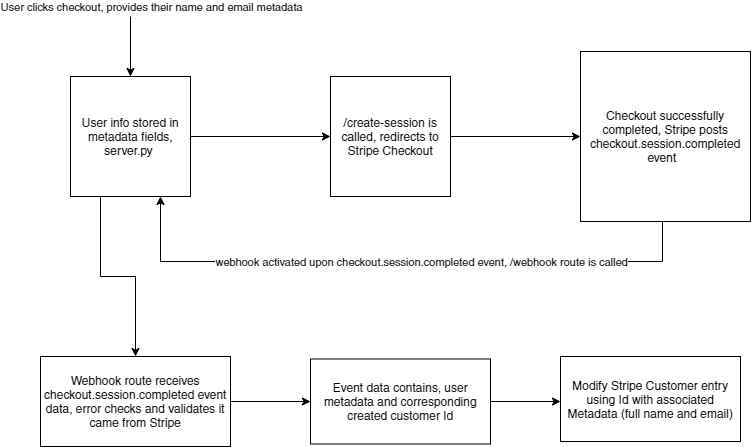

The diagram above was exported from draw.io. Its source (the exported page's mxGraphModel, read from the mxfile embedded in the PNG):
<mxGraphModel dx="1422" dy="762" grid="1" gridSize="10" guides="1" tooltips="1" connect="1" arrows="1" fold="1" page="1" pageScale="1" pageWidth="850" pageHeight="1100" math="0" shadow="0">
  <root>
    <mxCell id="0" />
    <mxCell id="1" parent="0" />
    <mxCell id="RV0YSXdZQQtdazcDGght-3" style="edgeStyle=orthogonalEdgeStyle;rounded=0;orthogonalLoop=1;jettySize=auto;html=1;entryX=0;entryY=0.5;entryDx=0;entryDy=0;" edge="1" parent="1" source="RV0YSXdZQQtdazcDGght-1" target="RV0YSXdZQQtdazcDGght-4">
      <mxGeometry relative="1" as="geometry">
        <mxPoint x="320" y="320" as="targetPoint" />
      </mxGeometry>
    </mxCell>
    <mxCell id="RV0YSXdZQQtdazcDGght-14" style="edgeStyle=orthogonalEdgeStyle;rounded=0;orthogonalLoop=1;jettySize=auto;html=1;exitX=0.25;exitY=1;exitDx=0;exitDy=0;entryX=0.5;entryY=0;entryDx=0;entryDy=0;" edge="1" parent="1" source="RV0YSXdZQQtdazcDGght-1" target="RV0YSXdZQQtdazcDGght-15">
      <mxGeometry relative="1" as="geometry">
        <mxPoint x="110" y="370" as="targetPoint" />
      </mxGeometry>
    </mxCell>
    <mxCell id="RV0YSXdZQQtdazcDGght-1" value="User info stored in metadata fields, server.py&amp;nbsp;" style="whiteSpace=wrap;html=1;aspect=fixed;" vertex="1" parent="1">
      <mxGeometry x="110" y="120" width="120" height="120" as="geometry" />
    </mxCell>
    <mxCell id="RV0YSXdZQQtdazcDGght-5" style="edgeStyle=orthogonalEdgeStyle;rounded=0;orthogonalLoop=1;jettySize=auto;html=1;entryX=0;entryY=0.5;entryDx=0;entryDy=0;" edge="1" parent="1" source="RV0YSXdZQQtdazcDGght-4" target="RV0YSXdZQQtdazcDGght-6">
      <mxGeometry relative="1" as="geometry">
        <mxPoint x="540" y="340" as="targetPoint" />
      </mxGeometry>
    </mxCell>
    <mxCell id="RV0YSXdZQQtdazcDGght-4" value="/create-session is called, redirects to Stripe Checkout" style="whiteSpace=wrap;html=1;aspect=fixed;" vertex="1" parent="1">
      <mxGeometry x="370" y="120" width="120" height="120" as="geometry" />
    </mxCell>
    <mxCell id="RV0YSXdZQQtdazcDGght-8" style="edgeStyle=orthogonalEdgeStyle;rounded=0;orthogonalLoop=1;jettySize=auto;html=1;entryX=0.75;entryY=1;entryDx=0;entryDy=0;" edge="1" parent="1" target="RV0YSXdZQQtdazcDGght-1">
      <mxGeometry relative="1" as="geometry">
        <mxPoint x="767" y="265" as="sourcePoint" />
        <mxPoint x="247" y="275" as="targetPoint" />
        <Array as="points">
          <mxPoint x="702" y="265" />
          <mxPoint x="702" y="305" />
          <mxPoint x="200" y="305" />
        </Array>
      </mxGeometry>
    </mxCell>
    <mxCell id="RV0YSXdZQQtdazcDGght-9" value="webhook activated upon checkout.session.completed event, /webhook route is called" style="edgeLabel;html=1;align=center;verticalAlign=middle;resizable=0;points=[];" vertex="1" connectable="0" parent="RV0YSXdZQQtdazcDGght-8">
      <mxGeometry x="-0.2071" relative="1" as="geometry">
        <mxPoint x="-81" as="offset" />
      </mxGeometry>
    </mxCell>
    <mxCell id="RV0YSXdZQQtdazcDGght-6" value="Checkout successfully completed, Stripe posts checkout.session.completed event&amp;nbsp;&amp;nbsp;" style="whiteSpace=wrap;html=1;aspect=fixed;" vertex="1" parent="1">
      <mxGeometry x="620" y="95" width="170" height="170" as="geometry" />
    </mxCell>
    <mxCell id="RV0YSXdZQQtdazcDGght-12" value="" style="endArrow=classic;html=1;entryX=0.5;entryY=0;entryDx=0;entryDy=0;" edge="1" parent="1" target="RV0YSXdZQQtdazcDGght-1">
      <mxGeometry width="50" height="50" relative="1" as="geometry">
        <mxPoint x="170" y="60" as="sourcePoint" />
        <mxPoint x="450" y="340" as="targetPoint" />
      </mxGeometry>
    </mxCell>
    <mxCell id="RV0YSXdZQQtdazcDGght-13" value="User clicks checkout, provides their name and email metadata&lt;br&gt;" style="edgeLabel;html=1;align=center;verticalAlign=middle;resizable=0;points=[];" vertex="1" connectable="0" parent="RV0YSXdZQQtdazcDGght-12">
      <mxGeometry x="-0.4333" y="2" relative="1" as="geometry">
        <mxPoint x="18.000000000000007" y="-27" as="offset" />
      </mxGeometry>
    </mxCell>
    <mxCell id="RV0YSXdZQQtdazcDGght-18" style="edgeStyle=orthogonalEdgeStyle;rounded=0;orthogonalLoop=1;jettySize=auto;html=1;" edge="1" parent="1" source="RV0YSXdZQQtdazcDGght-15" target="RV0YSXdZQQtdazcDGght-17">
      <mxGeometry relative="1" as="geometry" />
    </mxCell>
    <mxCell id="RV0YSXdZQQtdazcDGght-15" value="Webhook route receives checkout.session.completed event data, error checks and validates it came from Stripe" style="rounded=0;whiteSpace=wrap;html=1;" vertex="1" parent="1">
      <mxGeometry x="80" y="400" width="190" height="90" as="geometry" />
    </mxCell>
    <mxCell id="RV0YSXdZQQtdazcDGght-19" style="edgeStyle=orthogonalEdgeStyle;rounded=0;orthogonalLoop=1;jettySize=auto;html=1;" edge="1" parent="1" source="RV0YSXdZQQtdazcDGght-17">
      <mxGeometry relative="1" as="geometry">
        <mxPoint x="600" y="445" as="targetPoint" />
      </mxGeometry>
    </mxCell>
    <mxCell id="RV0YSXdZQQtdazcDGght-17" value="Event data contains, user metadata and corresponding created customer Id" style="rounded=0;whiteSpace=wrap;html=1;" vertex="1" parent="1">
      <mxGeometry x="350" y="402.5" width="180" height="85" as="geometry" />
    </mxCell>
    <mxCell id="RV0YSXdZQQtdazcDGght-20" value="Modify Stripe Customer entry using Id with associated Metadata (full name and email)" style="rounded=0;whiteSpace=wrap;html=1;" vertex="1" parent="1">
      <mxGeometry x="600" y="400" width="180" height="85" as="geometry" />
    </mxCell>
  </root>
</mxGraphModel>